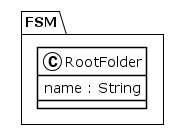

The diagram above was rendered by PlantUML. Its source (embedded in the PNG):
@startuml
!theme plain
package FSM {
class RootFolder {
	 name : String
}
}
@enduml